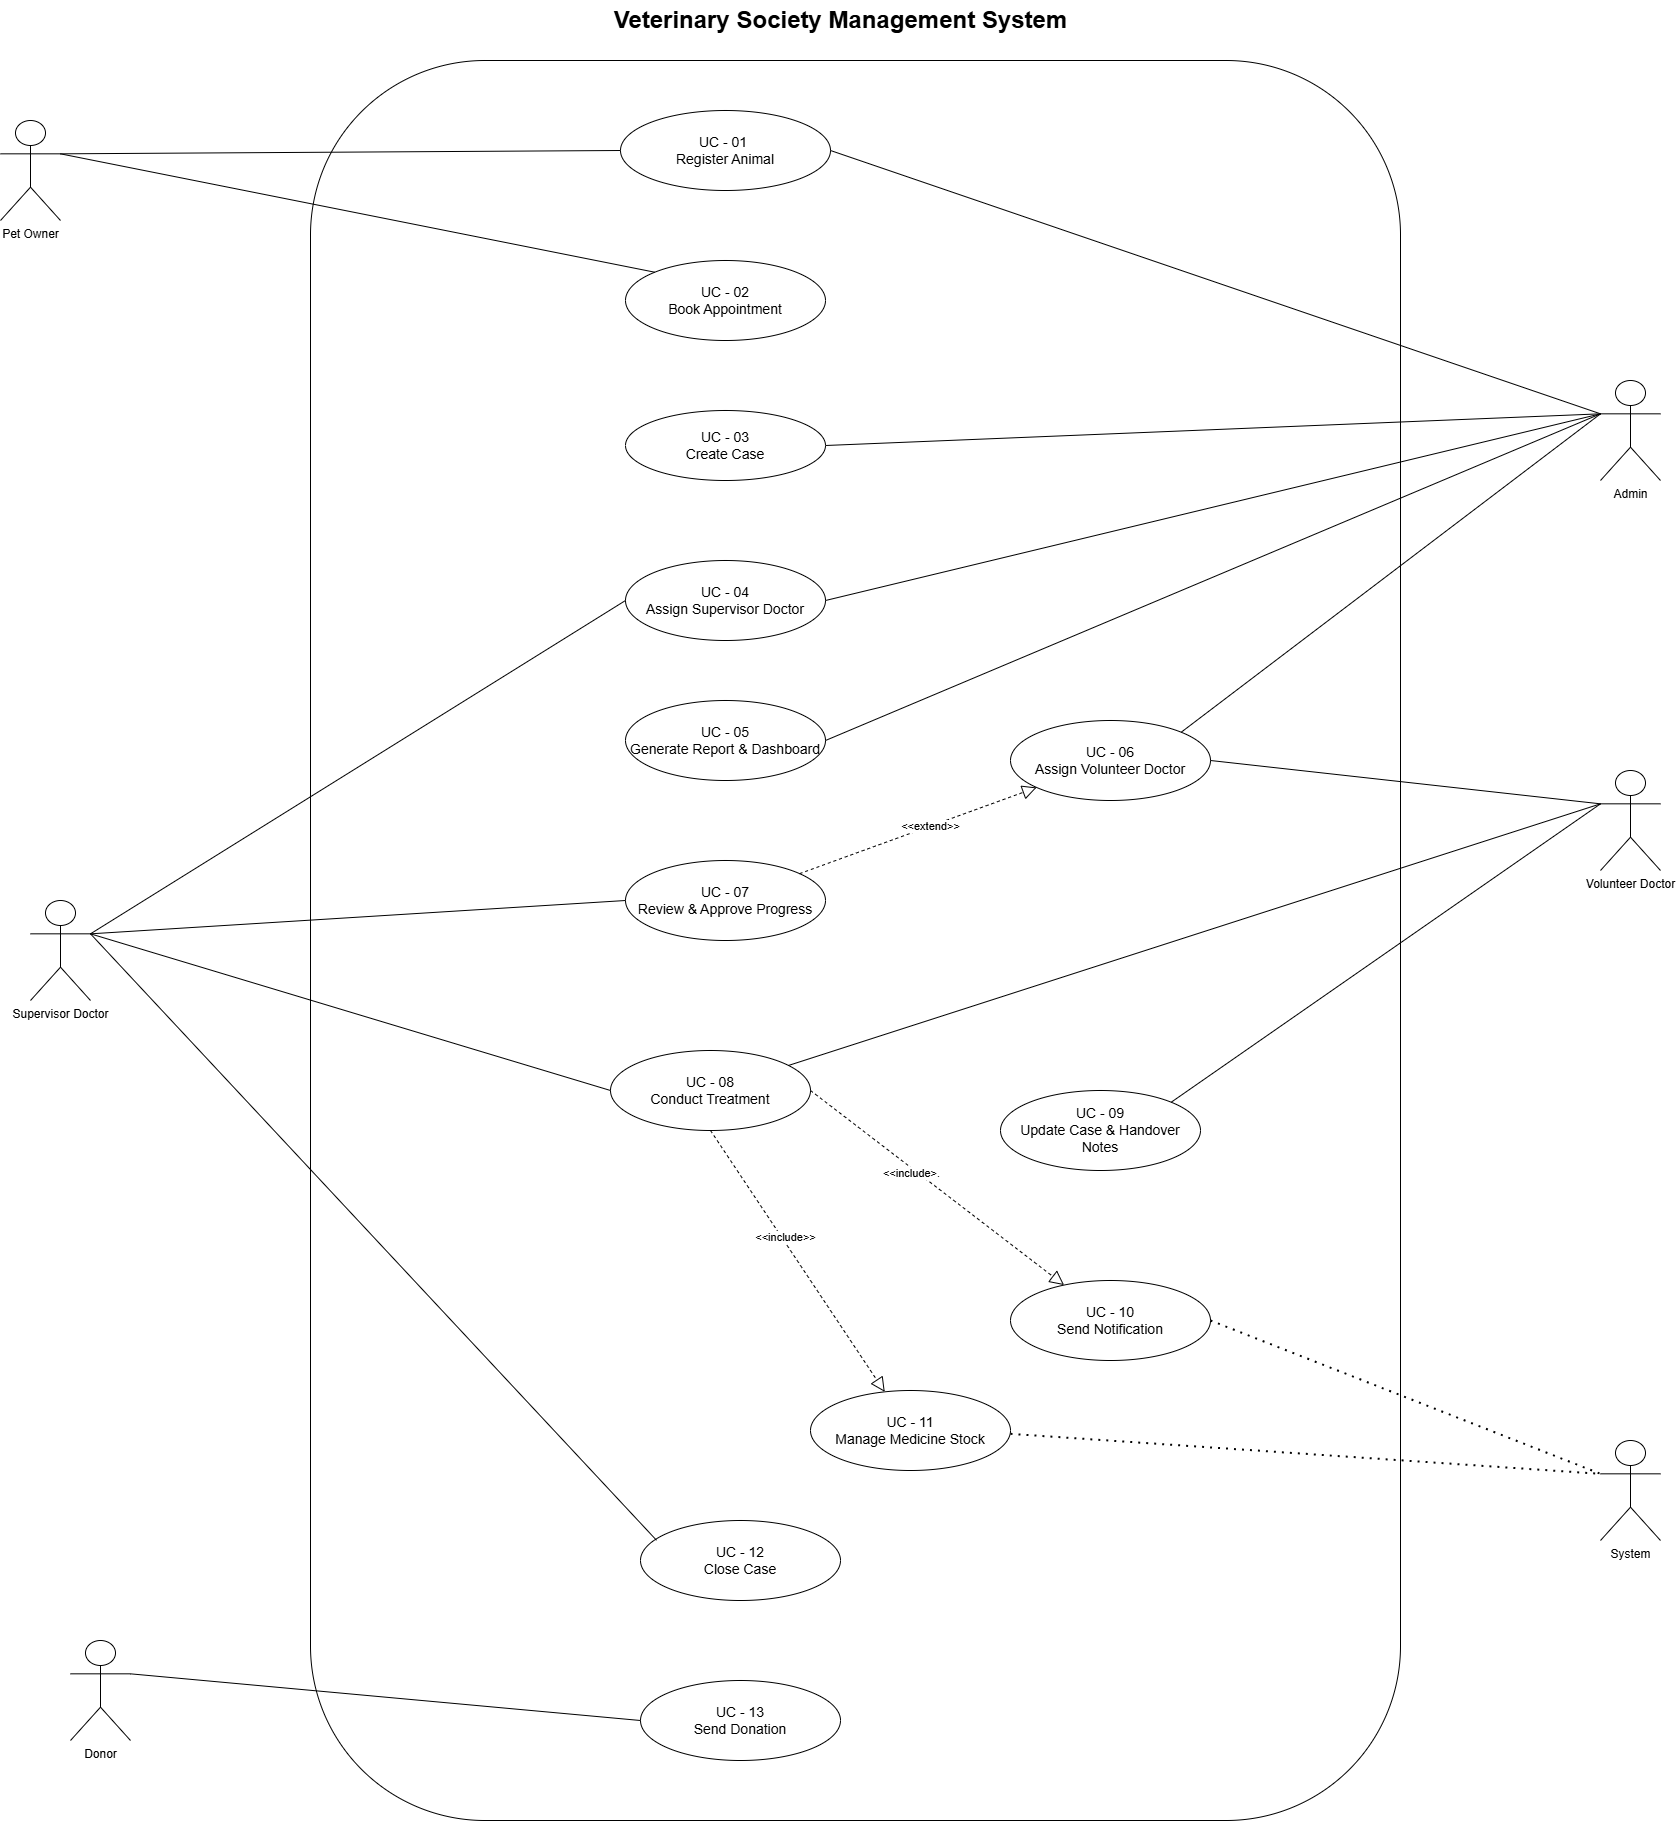

The diagram above was exported from draw.io. Its source (the exported page's mxGraphModel, read from the mxfile embedded in the PNG):
<mxGraphModel dx="2329" dy="1313" grid="1" gridSize="10" guides="1" tooltips="1" connect="1" arrows="1" fold="1" page="1" pageScale="1" pageWidth="850" pageHeight="1100" math="0" shadow="0">
  <root>
    <mxCell id="0" />
    <mxCell id="1" parent="0" />
    <mxCell id="tEfNf1m4GLFNmTln-Tcq-1" value="&lt;font style=&quot;font-size: 24px;&quot;&gt;&lt;b&gt;Veterinary Society Management System&lt;/b&gt;&lt;/font&gt;" style="text;html=1;align=center;verticalAlign=middle;resizable=0;points=[];autosize=1;strokeColor=none;fillColor=none;" parent="1" vertex="1">
      <mxGeometry x="730" y="50" width="480" height="40" as="geometry" />
    </mxCell>
    <mxCell id="tEfNf1m4GLFNmTln-Tcq-2" value="" style="rounded=1;whiteSpace=wrap;html=1;arcSize=16;" parent="1" vertex="1">
      <mxGeometry x="440" y="110" width="1090" height="1760" as="geometry" />
    </mxCell>
    <mxCell id="tEfNf1m4GLFNmTln-Tcq-3" value="&lt;font style=&quot;font-size: 14px;&quot;&gt;UC - 01&amp;nbsp;&lt;/font&gt;&lt;div&gt;&lt;font style=&quot;font-size: 14px;&quot;&gt;Register Animal&lt;/font&gt;&lt;/div&gt;" style="ellipse;whiteSpace=wrap;html=1;" parent="1" vertex="1">
      <mxGeometry x="750" y="160" width="210" height="80" as="geometry" />
    </mxCell>
    <mxCell id="tEfNf1m4GLFNmTln-Tcq-4" value="&lt;font style=&quot;font-size: 14px;&quot;&gt;UC - 03&lt;/font&gt;&lt;div&gt;&lt;font style=&quot;font-size: 14px;&quot;&gt;Create Case&lt;/font&gt;&lt;/div&gt;" style="ellipse;whiteSpace=wrap;html=1;" parent="1" vertex="1">
      <mxGeometry x="755" y="460" width="200" height="70" as="geometry" />
    </mxCell>
    <mxCell id="tEfNf1m4GLFNmTln-Tcq-7" value="&lt;font style=&quot;font-size: 14px;&quot;&gt;UC - 04&lt;/font&gt;&lt;div&gt;&lt;font style=&quot;font-size: 14px;&quot;&gt;Assign Supervisor Doctor&lt;/font&gt;&lt;/div&gt;" style="ellipse;whiteSpace=wrap;html=1;" parent="1" vertex="1">
      <mxGeometry x="755" y="610" width="200" height="80" as="geometry" />
    </mxCell>
    <mxCell id="tEfNf1m4GLFNmTln-Tcq-10" value="&lt;font style=&quot;font-size: 14px;&quot;&gt;UC - 06&lt;/font&gt;&lt;div&gt;&lt;font style=&quot;font-size: 14px;&quot;&gt;Assign Volunteer Doctor&lt;/font&gt;&lt;/div&gt;" style="ellipse;whiteSpace=wrap;html=1;" parent="1" vertex="1">
      <mxGeometry x="1140" y="770" width="200" height="80" as="geometry" />
    </mxCell>
    <mxCell id="tEfNf1m4GLFNmTln-Tcq-11" value="&lt;font style=&quot;font-size: 14px;&quot;&gt;UC - 08&lt;/font&gt;&lt;div&gt;&lt;font style=&quot;font-size: 14px;&quot;&gt;Conduct Treatment&lt;/font&gt;&lt;/div&gt;" style="ellipse;whiteSpace=wrap;html=1;align=center;" parent="1" vertex="1">
      <mxGeometry x="740" y="1100" width="200" height="80" as="geometry" />
    </mxCell>
    <mxCell id="tEfNf1m4GLFNmTln-Tcq-12" value="&lt;font style=&quot;font-size: 14px;&quot;&gt;UC - 09&lt;/font&gt;&lt;div&gt;&lt;font style=&quot;font-size: 14px;&quot;&gt;Update Case &amp;amp; Handover Notes&lt;/font&gt;&lt;/div&gt;" style="ellipse;whiteSpace=wrap;html=1;" parent="1" vertex="1">
      <mxGeometry x="1130" y="1140" width="200" height="80" as="geometry" />
    </mxCell>
    <mxCell id="tEfNf1m4GLFNmTln-Tcq-13" value="&lt;font style=&quot;font-size: 14px;&quot;&gt;UC - 07&lt;/font&gt;&lt;div&gt;&lt;font style=&quot;font-size: 14px;&quot;&gt;Review &amp;amp; Approve Progress&lt;/font&gt;&lt;/div&gt;" style="ellipse;whiteSpace=wrap;html=1;" parent="1" vertex="1">
      <mxGeometry x="755" y="910" width="200" height="80" as="geometry" />
    </mxCell>
    <mxCell id="tEfNf1m4GLFNmTln-Tcq-14" value="&lt;font style=&quot;font-size: 14px;&quot;&gt;UC - 12&lt;/font&gt;&lt;div&gt;&lt;font style=&quot;font-size: 14px;&quot;&gt;Close Case&lt;/font&gt;&lt;/div&gt;" style="ellipse;whiteSpace=wrap;html=1;" parent="1" vertex="1">
      <mxGeometry x="770" y="1570" width="200" height="80" as="geometry" />
    </mxCell>
    <mxCell id="tEfNf1m4GLFNmTln-Tcq-15" value="&lt;font style=&quot;font-size: 14px;&quot;&gt;UC - 02&lt;/font&gt;&lt;div&gt;&lt;font style=&quot;font-size: 14px;&quot;&gt;Book Appointment&lt;/font&gt;&lt;/div&gt;" style="ellipse;whiteSpace=wrap;html=1;" parent="1" vertex="1">
      <mxGeometry x="755" y="310" width="200" height="80" as="geometry" />
    </mxCell>
    <mxCell id="tEfNf1m4GLFNmTln-Tcq-16" value="&lt;font style=&quot;font-size: 14px;&quot;&gt;UC - 13&lt;/font&gt;&lt;div&gt;&lt;font style=&quot;font-size: 14px;&quot;&gt;Send Donation&lt;/font&gt;&lt;/div&gt;" style="ellipse;whiteSpace=wrap;html=1;" parent="1" vertex="1">
      <mxGeometry x="770" y="1730" width="200" height="80" as="geometry" />
    </mxCell>
    <mxCell id="tEfNf1m4GLFNmTln-Tcq-17" value="&lt;font style=&quot;font-size: 14px;&quot;&gt;UC - 10&lt;/font&gt;&lt;div&gt;&lt;font style=&quot;font-size: 14px;&quot;&gt;Send Notification&lt;/font&gt;&lt;/div&gt;" style="ellipse;whiteSpace=wrap;html=1;" parent="1" vertex="1">
      <mxGeometry x="1140" y="1330" width="200" height="80" as="geometry" />
    </mxCell>
    <mxCell id="tEfNf1m4GLFNmTln-Tcq-18" value="&lt;font style=&quot;font-size: 14px;&quot;&gt;UC - 11&lt;/font&gt;&lt;div&gt;&lt;font style=&quot;font-size: 14px;&quot;&gt;Manage Medicine Stock&lt;/font&gt;&lt;/div&gt;" style="ellipse;whiteSpace=wrap;html=1;" parent="1" vertex="1">
      <mxGeometry x="940" y="1440" width="200" height="80" as="geometry" />
    </mxCell>
    <mxCell id="tEfNf1m4GLFNmTln-Tcq-19" value="&lt;font style=&quot;font-size: 14px;&quot;&gt;UC - 05&lt;/font&gt;&lt;div&gt;&lt;font style=&quot;font-size: 14px;&quot;&gt;Generate Report &amp;amp; Dashboard&lt;/font&gt;&lt;/div&gt;" style="ellipse;whiteSpace=wrap;html=1;" parent="1" vertex="1">
      <mxGeometry x="755" y="750" width="200" height="80" as="geometry" />
    </mxCell>
    <mxCell id="tEfNf1m4GLFNmTln-Tcq-25" value="" style="endArrow=block;dashed=1;endFill=0;endSize=12;html=1;rounded=0;" parent="1" source="tEfNf1m4GLFNmTln-Tcq-13" target="tEfNf1m4GLFNmTln-Tcq-10" edge="1">
      <mxGeometry width="160" relative="1" as="geometry">
        <mxPoint x="720" y="1020" as="sourcePoint" />
        <mxPoint x="880" y="1020" as="targetPoint" />
      </mxGeometry>
    </mxCell>
    <mxCell id="tEfNf1m4GLFNmTln-Tcq-26" value="&amp;lt;&amp;lt;extend&amp;gt;&amp;gt;" style="edgeLabel;html=1;align=center;verticalAlign=middle;resizable=0;points=[];" parent="tEfNf1m4GLFNmTln-Tcq-25" vertex="1" connectable="0">
      <mxGeometry x="0.0985" y="1" relative="1" as="geometry">
        <mxPoint as="offset" />
      </mxGeometry>
    </mxCell>
    <mxCell id="tEfNf1m4GLFNmTln-Tcq-27" value="" style="endArrow=block;dashed=1;endFill=0;endSize=12;html=1;rounded=0;exitX=0.5;exitY=1;exitDx=0;exitDy=0;" parent="1" source="tEfNf1m4GLFNmTln-Tcq-11" target="tEfNf1m4GLFNmTln-Tcq-18" edge="1">
      <mxGeometry width="160" relative="1" as="geometry">
        <mxPoint x="870" y="1070" as="sourcePoint" />
        <mxPoint x="890" y="960" as="targetPoint" />
      </mxGeometry>
    </mxCell>
    <mxCell id="tEfNf1m4GLFNmTln-Tcq-28" value="&amp;lt;&amp;lt;include&amp;gt;&amp;gt;" style="edgeLabel;html=1;align=center;verticalAlign=middle;resizable=0;points=[];" parent="tEfNf1m4GLFNmTln-Tcq-27" vertex="1" connectable="0">
      <mxGeometry x="-0.1766" y="3" relative="1" as="geometry">
        <mxPoint as="offset" />
      </mxGeometry>
    </mxCell>
    <mxCell id="tEfNf1m4GLFNmTln-Tcq-29" value="" style="endArrow=block;dashed=1;endFill=0;endSize=12;html=1;rounded=0;exitX=1;exitY=0.5;exitDx=0;exitDy=0;" parent="1" source="tEfNf1m4GLFNmTln-Tcq-11" target="tEfNf1m4GLFNmTln-Tcq-17" edge="1">
      <mxGeometry width="160" relative="1" as="geometry">
        <mxPoint x="730" y="860" as="sourcePoint" />
        <mxPoint x="890" y="860" as="targetPoint" />
      </mxGeometry>
    </mxCell>
    <mxCell id="tEfNf1m4GLFNmTln-Tcq-30" value="&amp;lt;&amp;lt;include&amp;gt;." style="edgeLabel;html=1;align=center;verticalAlign=middle;resizable=0;points=[];" parent="tEfNf1m4GLFNmTln-Tcq-29" vertex="1" connectable="0">
      <mxGeometry x="-0.1924" y="-4" relative="1" as="geometry">
        <mxPoint as="offset" />
      </mxGeometry>
    </mxCell>
    <mxCell id="tEfNf1m4GLFNmTln-Tcq-36" value="Pet Owner" style="shape=umlActor;verticalLabelPosition=bottom;verticalAlign=top;html=1;outlineConnect=0;" parent="1" vertex="1">
      <mxGeometry x="130" y="170" width="60" height="100" as="geometry" />
    </mxCell>
    <mxCell id="tEfNf1m4GLFNmTln-Tcq-43" value="" style="endArrow=none;html=1;rounded=0;exitX=1;exitY=0.3333333333333333;exitDx=0;exitDy=0;exitPerimeter=0;entryX=0;entryY=0.5;entryDx=0;entryDy=0;" parent="1" source="tEfNf1m4GLFNmTln-Tcq-36" target="tEfNf1m4GLFNmTln-Tcq-3" edge="1">
      <mxGeometry width="50" height="50" relative="1" as="geometry">
        <mxPoint x="490" y="570" as="sourcePoint" />
        <mxPoint x="540" y="520" as="targetPoint" />
      </mxGeometry>
    </mxCell>
    <mxCell id="tEfNf1m4GLFNmTln-Tcq-44" value="" style="endArrow=none;html=1;rounded=0;exitX=1;exitY=0.3333333333333333;exitDx=0;exitDy=0;exitPerimeter=0;entryX=0;entryY=0;entryDx=0;entryDy=0;" parent="1" source="tEfNf1m4GLFNmTln-Tcq-36" target="tEfNf1m4GLFNmTln-Tcq-15" edge="1">
      <mxGeometry width="50" height="50" relative="1" as="geometry">
        <mxPoint x="640" y="470" as="sourcePoint" />
        <mxPoint x="690" y="420" as="targetPoint" />
      </mxGeometry>
    </mxCell>
    <mxCell id="tEfNf1m4GLFNmTln-Tcq-46" value="Supervisor Doctor&lt;div&gt;&lt;br&gt;&lt;/div&gt;" style="shape=umlActor;verticalLabelPosition=bottom;verticalAlign=top;html=1;outlineConnect=0;" parent="1" vertex="1">
      <mxGeometry x="160" y="950" width="60" height="100" as="geometry" />
    </mxCell>
    <mxCell id="tEfNf1m4GLFNmTln-Tcq-47" value="" style="endArrow=none;html=1;rounded=0;exitX=1;exitY=0.3333333333333333;exitDx=0;exitDy=0;exitPerimeter=0;entryX=0;entryY=0.5;entryDx=0;entryDy=0;" parent="1" source="tEfNf1m4GLFNmTln-Tcq-46" target="tEfNf1m4GLFNmTln-Tcq-7" edge="1">
      <mxGeometry width="50" height="50" relative="1" as="geometry">
        <mxPoint x="630" y="730" as="sourcePoint" />
        <mxPoint x="680" y="680" as="targetPoint" />
      </mxGeometry>
    </mxCell>
    <mxCell id="tEfNf1m4GLFNmTln-Tcq-48" value="" style="endArrow=none;html=1;rounded=0;exitX=1;exitY=0.3333333333333333;exitDx=0;exitDy=0;exitPerimeter=0;entryX=0;entryY=0.5;entryDx=0;entryDy=0;" parent="1" source="tEfNf1m4GLFNmTln-Tcq-46" target="tEfNf1m4GLFNmTln-Tcq-11" edge="1">
      <mxGeometry width="50" height="50" relative="1" as="geometry">
        <mxPoint x="630" y="730" as="sourcePoint" />
        <mxPoint x="680" y="680" as="targetPoint" />
      </mxGeometry>
    </mxCell>
    <mxCell id="tEfNf1m4GLFNmTln-Tcq-49" value="" style="endArrow=none;html=1;rounded=0;exitX=1;exitY=0.3333333333333333;exitDx=0;exitDy=0;exitPerimeter=0;entryX=0;entryY=0.5;entryDx=0;entryDy=0;" parent="1" source="tEfNf1m4GLFNmTln-Tcq-46" target="tEfNf1m4GLFNmTln-Tcq-13" edge="1">
      <mxGeometry width="50" height="50" relative="1" as="geometry">
        <mxPoint x="480" y="840" as="sourcePoint" />
        <mxPoint x="530" y="790" as="targetPoint" />
      </mxGeometry>
    </mxCell>
    <mxCell id="tEfNf1m4GLFNmTln-Tcq-50" value="" style="endArrow=none;html=1;rounded=0;exitX=1;exitY=0.3333333333333333;exitDx=0;exitDy=0;exitPerimeter=0;entryX=0.08;entryY=0.247;entryDx=0;entryDy=0;entryPerimeter=0;" parent="1" source="tEfNf1m4GLFNmTln-Tcq-46" target="tEfNf1m4GLFNmTln-Tcq-14" edge="1">
      <mxGeometry width="50" height="50" relative="1" as="geometry">
        <mxPoint x="390" y="850" as="sourcePoint" />
        <mxPoint x="440" y="800" as="targetPoint" />
      </mxGeometry>
    </mxCell>
    <mxCell id="tEfNf1m4GLFNmTln-Tcq-51" value="Admin" style="shape=umlActor;verticalLabelPosition=bottom;verticalAlign=top;html=1;outlineConnect=0;" parent="1" vertex="1">
      <mxGeometry x="1730" y="430" width="60" height="100" as="geometry" />
    </mxCell>
    <mxCell id="tEfNf1m4GLFNmTln-Tcq-52" value="" style="endArrow=none;html=1;rounded=0;entryX=0;entryY=0.3333333333333333;entryDx=0;entryDy=0;entryPerimeter=0;exitX=1;exitY=0.5;exitDx=0;exitDy=0;" parent="1" source="tEfNf1m4GLFNmTln-Tcq-3" target="tEfNf1m4GLFNmTln-Tcq-51" edge="1">
      <mxGeometry width="50" height="50" relative="1" as="geometry">
        <mxPoint x="1280" y="480" as="sourcePoint" />
        <mxPoint x="1330" y="430" as="targetPoint" />
      </mxGeometry>
    </mxCell>
    <mxCell id="tEfNf1m4GLFNmTln-Tcq-53" value="" style="endArrow=none;html=1;rounded=0;entryX=0;entryY=0.3333333333333333;entryDx=0;entryDy=0;entryPerimeter=0;exitX=1;exitY=0.5;exitDx=0;exitDy=0;" parent="1" source="tEfNf1m4GLFNmTln-Tcq-4" target="tEfNf1m4GLFNmTln-Tcq-51" edge="1">
      <mxGeometry width="50" height="50" relative="1" as="geometry">
        <mxPoint x="1280" y="480" as="sourcePoint" />
        <mxPoint x="1330" y="430" as="targetPoint" />
      </mxGeometry>
    </mxCell>
    <mxCell id="tEfNf1m4GLFNmTln-Tcq-54" value="" style="endArrow=none;html=1;rounded=0;entryX=0;entryY=0.3333333333333333;entryDx=0;entryDy=0;entryPerimeter=0;exitX=1;exitY=0.5;exitDx=0;exitDy=0;" parent="1" source="tEfNf1m4GLFNmTln-Tcq-7" target="tEfNf1m4GLFNmTln-Tcq-51" edge="1">
      <mxGeometry width="50" height="50" relative="1" as="geometry">
        <mxPoint x="1240" y="580" as="sourcePoint" />
        <mxPoint x="1290" y="530" as="targetPoint" />
      </mxGeometry>
    </mxCell>
    <mxCell id="tEfNf1m4GLFNmTln-Tcq-55" value="" style="endArrow=none;html=1;rounded=0;entryX=0;entryY=0.3333333333333333;entryDx=0;entryDy=0;entryPerimeter=0;exitX=1;exitY=0;exitDx=0;exitDy=0;" parent="1" source="tEfNf1m4GLFNmTln-Tcq-10" target="tEfNf1m4GLFNmTln-Tcq-51" edge="1">
      <mxGeometry width="50" height="50" relative="1" as="geometry">
        <mxPoint x="1210" y="790" as="sourcePoint" />
        <mxPoint x="1260" y="740" as="targetPoint" />
      </mxGeometry>
    </mxCell>
    <mxCell id="tEfNf1m4GLFNmTln-Tcq-56" value="" style="endArrow=none;html=1;rounded=0;exitX=1;exitY=0.5;exitDx=0;exitDy=0;entryX=0;entryY=0.3333333333333333;entryDx=0;entryDy=0;entryPerimeter=0;" parent="1" source="tEfNf1m4GLFNmTln-Tcq-19" target="tEfNf1m4GLFNmTln-Tcq-51" edge="1">
      <mxGeometry width="50" height="50" relative="1" as="geometry">
        <mxPoint x="990" y="870" as="sourcePoint" />
        <mxPoint x="1040" y="820" as="targetPoint" />
      </mxGeometry>
    </mxCell>
    <mxCell id="tEfNf1m4GLFNmTln-Tcq-57" value="Volunteer Doctor" style="shape=umlActor;verticalLabelPosition=bottom;verticalAlign=top;html=1;outlineConnect=0;" parent="1" vertex="1">
      <mxGeometry x="1730" y="820" width="60" height="100" as="geometry" />
    </mxCell>
    <mxCell id="tEfNf1m4GLFNmTln-Tcq-58" value="" style="endArrow=none;html=1;rounded=0;entryX=0;entryY=0.3333333333333333;entryDx=0;entryDy=0;entryPerimeter=0;exitX=1;exitY=0.5;exitDx=0;exitDy=0;" parent="1" source="tEfNf1m4GLFNmTln-Tcq-10" target="tEfNf1m4GLFNmTln-Tcq-57" edge="1">
      <mxGeometry width="50" height="50" relative="1" as="geometry">
        <mxPoint x="1250" y="1210" as="sourcePoint" />
        <mxPoint x="1300" y="1160" as="targetPoint" />
      </mxGeometry>
    </mxCell>
    <mxCell id="tEfNf1m4GLFNmTln-Tcq-59" value="" style="endArrow=none;html=1;rounded=0;entryX=0;entryY=0.3333333333333333;entryDx=0;entryDy=0;entryPerimeter=0;" parent="1" source="tEfNf1m4GLFNmTln-Tcq-11" target="tEfNf1m4GLFNmTln-Tcq-57" edge="1">
      <mxGeometry width="50" height="50" relative="1" as="geometry">
        <mxPoint x="1250" y="1210" as="sourcePoint" />
        <mxPoint x="1300" y="1160" as="targetPoint" />
      </mxGeometry>
    </mxCell>
    <mxCell id="tEfNf1m4GLFNmTln-Tcq-60" value="" style="endArrow=none;html=1;rounded=0;entryX=0;entryY=0.3333333333333333;entryDx=0;entryDy=0;entryPerimeter=0;exitX=1;exitY=0;exitDx=0;exitDy=0;" parent="1" source="tEfNf1m4GLFNmTln-Tcq-12" target="tEfNf1m4GLFNmTln-Tcq-57" edge="1">
      <mxGeometry width="50" height="50" relative="1" as="geometry">
        <mxPoint x="1250" y="1210" as="sourcePoint" />
        <mxPoint x="1300" y="1160" as="targetPoint" />
      </mxGeometry>
    </mxCell>
    <mxCell id="tEfNf1m4GLFNmTln-Tcq-61" value="System" style="shape=umlActor;verticalLabelPosition=bottom;verticalAlign=top;html=1;outlineConnect=0;" parent="1" vertex="1">
      <mxGeometry x="1730" y="1490" width="60" height="100" as="geometry" />
    </mxCell>
    <mxCell id="tEfNf1m4GLFNmTln-Tcq-62" value="" style="endArrow=none;dashed=1;html=1;dashPattern=1 3;strokeWidth=2;rounded=0;entryX=0;entryY=0.3333333333333333;entryDx=0;entryDy=0;entryPerimeter=0;exitX=1;exitY=0.5;exitDx=0;exitDy=0;" parent="1" source="tEfNf1m4GLFNmTln-Tcq-17" target="tEfNf1m4GLFNmTln-Tcq-61" edge="1">
      <mxGeometry width="50" height="50" relative="1" as="geometry">
        <mxPoint x="1240" y="1610" as="sourcePoint" />
        <mxPoint x="1290" y="1560" as="targetPoint" />
      </mxGeometry>
    </mxCell>
    <mxCell id="tEfNf1m4GLFNmTln-Tcq-63" value="" style="endArrow=none;dashed=1;html=1;dashPattern=1 3;strokeWidth=2;rounded=0;entryX=0;entryY=0.3333333333333333;entryDx=0;entryDy=0;entryPerimeter=0;exitX=1;exitY=0.542;exitDx=0;exitDy=0;exitPerimeter=0;" parent="1" source="tEfNf1m4GLFNmTln-Tcq-18" target="tEfNf1m4GLFNmTln-Tcq-61" edge="1">
      <mxGeometry width="50" height="50" relative="1" as="geometry">
        <mxPoint x="1240" y="1610" as="sourcePoint" />
        <mxPoint x="1290" y="1560" as="targetPoint" />
      </mxGeometry>
    </mxCell>
    <mxCell id="tEfNf1m4GLFNmTln-Tcq-64" value="Donor" style="shape=umlActor;verticalLabelPosition=bottom;verticalAlign=top;html=1;outlineConnect=0;" parent="1" vertex="1">
      <mxGeometry x="200" y="1690" width="60" height="100" as="geometry" />
    </mxCell>
    <mxCell id="tEfNf1m4GLFNmTln-Tcq-65" value="" style="endArrow=none;html=1;rounded=0;exitX=1;exitY=0.3333333333333333;exitDx=0;exitDy=0;exitPerimeter=0;entryX=0;entryY=0.5;entryDx=0;entryDy=0;" parent="1" source="tEfNf1m4GLFNmTln-Tcq-64" target="tEfNf1m4GLFNmTln-Tcq-16" edge="1">
      <mxGeometry width="50" height="50" relative="1" as="geometry">
        <mxPoint x="650" y="1700" as="sourcePoint" />
        <mxPoint x="700" y="1650" as="targetPoint" />
      </mxGeometry>
    </mxCell>
  </root>
</mxGraphModel>